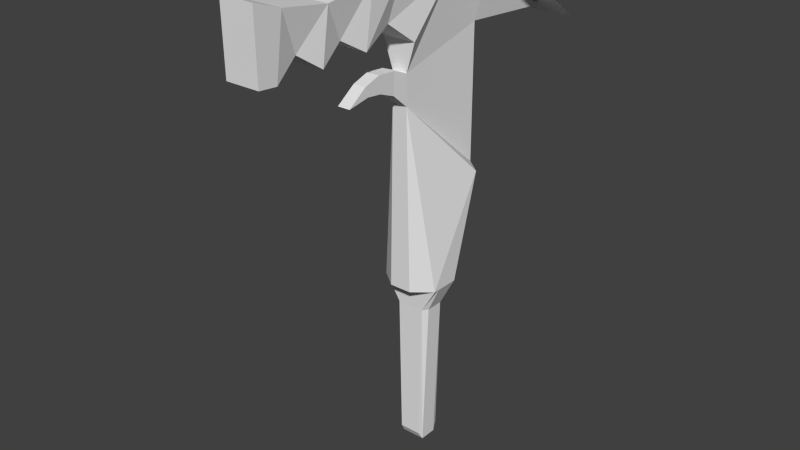 # Source: Gun.blend  (saved by Blender 2.72.0; exported with 4.5.12 LTS)
import bpy
from mathutils import Matrix  # noqa: F401  (used for matrix-valued properties, if any)

bpy.ops.wm.read_factory_settings(use_empty=True)
scene = bpy.context.scene
scene.name = 'Scene'

# ---- collections
col_collection_1 = bpy.data.collections.new('Collection 1'); scene.collection.children.link(col_collection_1)

# ---- materials (node trees are filled in below, after node groups)
mat_material = bpy.data.materials.new('Material')
mat_material.alpha_threshold = 0.0
mat_material.use_transparent_shadow = False
mat_material.roughness = 0.5
mat_material.line_color = (0.0, 0.0, 0.0, 1.0)

# ---- material node trees

# ---- world
world_world = bpy.data.worlds.new('World'); scene.world = world_world
world_world.color = (0.05088, 0.05088, 0.05088)
world_world.use_sun_shadow = False
world_world.sun_shadow_jitter_overblur = 0.0
world_world.cycles.sampling_method = 'MANUAL'
world_world.cycles.sample_map_resolution = 256

# ---- meshes
me_display = bpy.data.meshes.new('Display')
me_display.from_pydata([(0.07554, 0.0738, 0.1822), (0.07554, 0.1989, 0.08894), (-0.07554, 0.0738, 0.1822), (-0.07554, 0.1989, 0.08894)], [], [(0, 1, 3, 2)])
_uv = me_display.uv_layers.new(name='UVMap')
_uv.uv.foreach_set('vector', [0.9989, 9.838e-05, 0.9989, 0.9999, 9.842e-05, 0.9999, 9.838e-05, 9.854e-05])
me_display.materials.append(mat_material)
me_display.use_remesh_preserve_volume = False
me_display.use_remesh_preserve_attributes = False
me_display.use_mirror_vertex_groups = False
me_display.update()
me_gun = bpy.data.meshes.new('Gun')
me_gun.from_pydata([(0.02295, -0.06502, 0.1945), (0.02295, -0.2593, 0.1117), (0.02295, -0.2845, 0.1139), (0.02295, -0.1144, 0.1885), (0.02295, 0.02112, 0.1756), (0.02295, -0.2856, 0.2017), (0.02295, -0.2483, 0.1885), (0.02295, -0.1835, 0.1786), (0.01559, -0.2252, 0.1336), (0.02295, -0.1934, 0.1117), (0.01559, -0.1594, 0.1325), (0.02295, -0.1265, 0.1128), (0.01559, -0.08257, 0.1325), (0.02295, -0.04526, 0.104), (0.01035, -0.04416, 0.06448), (0.008642, -0.06392, 0.07216), (0.008642, -0.09026, 0.07436), (0.008642, -0.1133, 0.06668), (0.008642, -0.1396, 0.04802), (0.008642, -0.1089, 0.05351), (0.008642, -0.08806, 0.05131), (0.008642, -0.06502, 0.04253), (0.01035, -0.04416, 0.02388), (0.04, 0.0738, 0.1787), (0.04, 0.1746, 0.1022), (0.01609, 0.07709, 0.09979), (0.01626, 0.07709, -0.08398), (0.04, 0.05709, -0.08398), (0.01436, 0.03597, -0.224), (0.04, 0.01709, -0.224), (0.04, -0.02291, -0.224), (0.01508, -0.04291, -0.224), (-0.02295, -0.06502, 0.1945), (-0.02295, -0.2593, 0.1117), (-0.02295, -0.2845, 0.1139), (-0.02295, -0.1144, 0.1885), (-0.02295, 0.02112, 0.1756), (-0.02295, -0.2856, 0.2017), (-0.02295, -0.2483, 0.1885), (-0.02295, -0.1835, 0.1786), (-0.01559, -0.2252, 0.1336), (-0.02295, -0.1934, 0.1117), (-0.01559, -0.1594, 0.1325), (-0.02295, -0.1265, 0.1128), (-0.01559, -0.08257, 0.1325), (-0.02295, -0.04526, 0.104), (-0.01035, -0.04416, 0.06448), (-0.008642, -0.06392, 0.07216), (-0.008642, -0.09026, 0.07436), (-0.008642, -0.1133, 0.06668), (-0.008642, -0.1396, 0.04802), (-0.008642, -0.1089, 0.05351), (-0.008642, -0.08806, 0.05131), (-0.008642, -0.06502, 0.04253), (-0.01035, -0.04416, 0.02388), (-0.04, 0.0738, 0.1787), (-0.04, 0.1746, 0.1022), (-0.01609, 0.07709, 0.09979), (-0.01626, 0.07709, -0.08398), (-0.04, 0.05709, -0.08398), (-0.01436, 0.03597, -0.224), (-0.04, 0.01709, -0.224), (-0.04, -0.02291, -0.224), (-0.01508, -0.04291, -0.224), (0.01871, 0.01609, -0.259), (0.01462, 0.01575, -0.4573), (0.01462, -0.02158, -0.4573), (0.01871, -0.02191, -0.259), (-0.01871, 0.01609, -0.259), (-0.01463, 0.01575, -0.4573), (-0.01463, -0.02158, -0.4573), (-0.01871, -0.02191, -0.259), (0.04, 0.009087, -0.224), (0.04, 0.001087, -0.224), (0.04, -0.006913, -0.224), (0.04, -0.01491, -0.224), (-0.04, 0.009087, -0.224), (-0.04, 0.001087, -0.224), (-0.04, -0.006913, -0.224), (-0.04, -0.01491, -0.224), (0.01645, 0.009087, -0.469), (0.01645, 0.001087, -0.469), (0.01645, -0.006913, -0.469), (0.01645, -0.01491, -0.469), (0.0242, 0.009087, -0.259), (0.0242, 0.001087, -0.259), (0.0242, -0.006913, -0.259), (0.0242, -0.01491, -0.259), (-0.01645, 0.009087, -0.469), (-0.01645, 0.001087, -0.469), (-0.01645, -0.006913, -0.469), (-0.01645, -0.01491, -0.469), (-0.0242, 0.009087, -0.259), (-0.0242, 0.001087, -0.259), (-0.0242, -0.006913, -0.259), (-0.0242, -0.01491, -0.259), (0.02295, -0.1265, 0.1128), (0.02295, -0.1265, 0.1128), (0.02295, -0.1265, 0.1128), (0.01559, -0.08257, 0.1325), (0.01559, -0.08257, 0.1325), (0.01559, -0.08257, 0.1325), (0.02295, -0.06502, 0.1945), (0.02295, -0.06502, 0.1945), (0.02295, -0.06502, 0.1945), (0.02295, -0.1144, 0.1885), (0.02295, -0.1144, 0.1885), (0.02295, -0.1144, 0.1885), (0.02295, 0.02112, 0.1756), (0.02295, 0.02112, 0.1756), (0.02295, 0.02112, 0.1756), (0.02295, 0.02112, 0.1756), (0.01559, -0.1594, 0.1325), (0.01559, -0.1594, 0.1325), (0.01559, -0.1594, 0.1325), (0.02295, -0.1934, 0.1117), (0.02295, -0.1934, 0.1117), (0.02295, -0.1934, 0.1117), (0.01559, -0.2252, 0.1336), (0.01559, -0.2252, 0.1336), (0.01559, -0.2252, 0.1336), (0.02295, -0.2593, 0.1117), (0.02295, -0.2593, 0.1117), (0.02295, -0.2593, 0.1117), (0.02295, -0.1835, 0.1786), (0.02295, -0.1835, 0.1786), (0.02295, -0.1835, 0.1786), (0.02295, -0.1835, 0.1786), (0.02295, -0.2483, 0.1885), (0.02295, -0.2483, 0.1885), (0.02295, -0.2483, 0.1885), (0.02295, -0.2845, 0.1139), (0.02295, -0.2845, 0.1139), (0.02295, -0.2856, 0.2017), (0.02295, -0.2856, 0.2017), (0.02295, -0.2856, 0.2017), (0.02295, -0.04526, 0.104), (0.02295, -0.04526, 0.104), (0.02295, -0.04526, 0.104), (0.01035, -0.04416, 0.06448), (0.01035, -0.04416, 0.06448), (0.01035, -0.04416, 0.06448), (0.01035, -0.04416, 0.06448), (0.008642, -0.06392, 0.07216), (0.008642, -0.06392, 0.07216), (0.008642, -0.06392, 0.07216), (0.008642, -0.09026, 0.07436), (0.008642, -0.09026, 0.07436), (0.008642, -0.09026, 0.07436), (0.008642, -0.1133, 0.06668), (0.008642, -0.1133, 0.06668), (0.008642, -0.1133, 0.06668), (0.008642, -0.1396, 0.04802), (0.008642, -0.1396, 0.04802), (0.008642, -0.1089, 0.05351), (0.008642, -0.1089, 0.05351), (0.008642, -0.1089, 0.05351), (0.008642, -0.08806, 0.05131), (0.008642, -0.08806, 0.05131), (0.008642, -0.08806, 0.05131), (0.008642, -0.06502, 0.04253), (0.008642, -0.06502, 0.04253), (0.008642, -0.06502, 0.04253), (0.01035, -0.04416, 0.02388), (0.01035, -0.04416, 0.02388), (0.01035, -0.04416, 0.02388), (0.01035, -0.04416, 0.02388), (0.01035, -0.04416, 0.02388), (0.01035, -0.04416, 0.02388), (0.04, 0.0738, 0.1787), (0.04, 0.0738, 0.1787), (0.04, 0.1746, 0.1022), (0.01609, 0.07709, 0.09979), (0.01609, 0.07709, 0.09979), (0.01609, 0.07709, 0.09979), (0.01609, 0.07709, 0.09979), (0.01609, 0.07709, 0.09979), (0.01609, 0.07709, 0.09979), (0.01626, 0.07709, -0.08398), (0.01626, 0.07709, -0.08398), (0.04, 0.05709, -0.08398), (0.04, 0.05709, -0.08398), (0.04, 0.05709, -0.08398), (0.04, 0.05709, -0.08398), (0.04, 0.05709, -0.08398), (0.01436, 0.03597, -0.224), (0.01436, 0.03597, -0.224), (0.04, 0.01709, -0.224), (0.04, 0.01709, -0.224), (0.04, 0.01709, -0.224), (0.04, 0.01709, -0.224), (0.04, -0.02291, -0.224), (0.04, -0.02291, -0.224), (0.04, -0.02291, -0.224), (0.04, -0.02291, -0.224), (0.04, -0.02291, -0.224), (0.01508, -0.04291, -0.224), (0.01508, -0.04291, -0.224), (-0.02295, -0.06502, 0.1945), (-0.02295, -0.06502, 0.1945), (-0.02295, -0.06502, 0.1945), (-0.02295, -0.1144, 0.1885), (-0.02295, -0.1144, 0.1885), (-0.02295, -0.1144, 0.1885), (-0.02295, -0.1265, 0.1128), (-0.02295, -0.1265, 0.1128), (-0.02295, -0.1265, 0.1128), (-0.01559, -0.08257, 0.1325), (-0.01559, -0.08257, 0.1325), (-0.01559, -0.08257, 0.1325), (0.04, -0.01491, -0.224), (0.04, -0.01491, -0.224), (-0.02295, 0.02112, 0.1756), (-0.02295, 0.02112, 0.1756), (-0.02295, 0.02112, 0.1756), (-0.02295, 0.02112, 0.1756), (-0.01559, -0.1594, 0.1325), (-0.01559, -0.1594, 0.1325), (-0.01559, -0.1594, 0.1325), (-0.02295, -0.1934, 0.1117), (-0.02295, -0.1934, 0.1117), (-0.02295, -0.1934, 0.1117), (-0.01559, -0.2252, 0.1336), (-0.01559, -0.2252, 0.1336), (-0.01559, -0.2252, 0.1336), (-0.02295, -0.2593, 0.1117), (-0.02295, -0.2593, 0.1117), (-0.02295, -0.2593, 0.1117), (-0.02295, -0.1835, 0.1786), (-0.02295, -0.1835, 0.1786), (-0.02295, -0.1835, 0.1786), (-0.02295, -0.1835, 0.1786), (-0.02295, -0.2483, 0.1885), (-0.02295, -0.2483, 0.1885), (-0.02295, -0.2483, 0.1885), (-0.02295, -0.2845, 0.1139), (-0.02295, -0.2845, 0.1139), (-0.02295, -0.2856, 0.2017), (-0.02295, -0.2856, 0.2017), (-0.02295, -0.2856, 0.2017), (-0.02295, -0.04526, 0.104), (-0.02295, -0.04526, 0.104), (-0.02295, -0.04526, 0.104), (-0.01035, -0.04416, 0.06448), (-0.01035, -0.04416, 0.06448), (-0.01035, -0.04416, 0.06448), (-0.01035, -0.04416, 0.06448), (-0.008642, -0.06392, 0.07216), (-0.008642, -0.06392, 0.07216), (-0.008642, -0.06392, 0.07216), (-0.008642, -0.09026, 0.07436), (-0.008642, -0.09026, 0.07436), (-0.008642, -0.09026, 0.07436), (-0.008642, -0.1133, 0.06668), (-0.008642, -0.1133, 0.06668), (-0.008642, -0.1133, 0.06668), (-0.008642, -0.1396, 0.04802), (-0.008642, -0.1396, 0.04802), (-0.008642, -0.1089, 0.05351), (-0.008642, -0.1089, 0.05351), (-0.008642, -0.1089, 0.05351), (-0.008642, -0.08806, 0.05131), (-0.008642, -0.08806, 0.05131), (-0.008642, -0.08806, 0.05131), (-0.008642, -0.06502, 0.04253), (-0.008642, -0.06502, 0.04253), (-0.008642, -0.06502, 0.04253), (-0.01035, -0.04416, 0.02388), (-0.01035, -0.04416, 0.02388), (-0.01035, -0.04416, 0.02388), (-0.01035, -0.04416, 0.02388), (-0.01035, -0.04416, 0.02388), (-0.01035, -0.04416, 0.02388), (-0.04, 0.0738, 0.1787), (-0.04, 0.0738, 0.1787), (-0.04, 0.1746, 0.1022), (-0.01609, 0.07709, 0.09979), (-0.01609, 0.07709, 0.09979), (-0.01609, 0.07709, 0.09979), (-0.01609, 0.07709, 0.09979), (-0.01609, 0.07709, 0.09979), (-0.01609, 0.07709, 0.09979), (-0.01626, 0.07709, -0.08398), (-0.01626, 0.07709, -0.08398), (-0.04, 0.05709, -0.08398), (-0.04, 0.05709, -0.08398), (-0.04, 0.05709, -0.08398), (-0.04, 0.05709, -0.08398), (-0.04, 0.05709, -0.08398), (-0.01436, 0.03597, -0.224), (-0.01436, 0.03597, -0.224), (-0.04, 0.01709, -0.224), (-0.04, 0.01709, -0.224), (-0.04, 0.01709, -0.224), (-0.04, 0.01709, -0.224), (-0.04, -0.02291, -0.224), (-0.04, -0.02291, -0.224), (-0.04, -0.02291, -0.224), (-0.04, -0.02291, -0.224), (-0.04, -0.02291, -0.224), (-0.01508, -0.04291, -0.224), (-0.01508, -0.04291, -0.224), (-0.04, -0.01491, -0.224), (-0.04, -0.01491, -0.224), (0.01871, 0.01609, -0.259), (0.01871, 0.01609, -0.259), (0.01871, 0.01609, -0.259), (0.01462, 0.01575, -0.4573), (0.01462, 0.01575, -0.4573), (0.01645, -0.01491, -0.469), (0.01645, -0.01491, -0.469), (0.01645, -0.01491, -0.469), (0.01462, -0.02158, -0.4573), (0.01462, -0.02158, -0.4573), (0.01871, -0.02191, -0.259), (0.01871, -0.02191, -0.259), (0.01871, -0.02191, -0.259), (0.0242, -0.01491, -0.259), (0.0242, -0.01491, -0.259), (0.0242, -0.01491, -0.259), (-0.01871, 0.01609, -0.259), (-0.01871, 0.01609, -0.259), (-0.01871, 0.01609, -0.259), (-0.01463, 0.01575, -0.4573), (-0.01463, 0.01575, -0.4573), (-0.01645, -0.01491, -0.469), (-0.01645, -0.01491, -0.469), (-0.01645, -0.01491, -0.469), (-0.01463, -0.02158, -0.4573), (-0.01463, -0.02158, -0.4573), (-0.01871, -0.02191, -0.259), (-0.01871, -0.02191, -0.259), (-0.01871, -0.02191, -0.259), (-0.0242, -0.01491, -0.259), (-0.0242, -0.01491, -0.259), (-0.0242, -0.01491, -0.259), (0.04, 0.009087, -0.224), (0.04, 0.009087, -0.224), (0.04, 0.001087, -0.224), (0.04, 0.001087, -0.224), (0.04, -0.006913, -0.224), (0.04, -0.006913, -0.224), (-0.04, 0.009087, -0.224), (-0.04, 0.009087, -0.224), (-0.04, 0.001087, -0.224), (-0.04, 0.001087, -0.224), (-0.04, -0.006913, -0.224), (-0.04, -0.006913, -0.224), (0.01645, 0.009087, -0.469), (0.01645, 0.009087, -0.469), (0.01645, 0.009087, -0.469), (0.01645, 0.001087, -0.469), (0.01645, 0.001087, -0.469), (0.01645, 0.001087, -0.469), (0.01645, -0.006913, -0.469), (0.01645, -0.006913, -0.469), (0.01645, -0.006913, -0.469), (0.0242, 0.009087, -0.259), (0.0242, 0.009087, -0.259), (0.0242, 0.009087, -0.259), (0.0242, 0.001087, -0.259), (0.0242, 0.001087, -0.259), (0.0242, 0.001087, -0.259), (0.0242, -0.006913, -0.259), (0.0242, -0.006913, -0.259), (0.0242, -0.006913, -0.259), (-0.01645, 0.009087, -0.469), (-0.01645, 0.009087, -0.469), (-0.01645, 0.009087, -0.469), (-0.01645, 0.001087, -0.469), (-0.01645, 0.001087, -0.469), (-0.01645, 0.001087, -0.469), (-0.01645, -0.006913, -0.469), (-0.01645, -0.006913, -0.469), (-0.01645, -0.006913, -0.469), (-0.0242, 0.009087, -0.259), (-0.0242, 0.009087, -0.259), (-0.0242, 0.009087, -0.259), (-0.0242, 0.001087, -0.259), (-0.0242, 0.001087, -0.259), (-0.0242, 0.001087, -0.259), (-0.0242, -0.006913, -0.259), (-0.0242, -0.006913, -0.259), (-0.0242, -0.006913, -0.259)], [], [(31, 30, 164), (28, 180, 29), (26, 172, 163, 27), (168, 192, 181), (188, 184, 191, 75, 74, 73, 72), (193, 297, 330, 314), (165, 173, 140), (24, 169, 25), (23, 108, 174), (14, 177, 109, 136), (139, 15, 160, 22), (143, 16, 157, 21), (146, 17, 154, 20), (18, 19, 149), (4, 102, 99, 13), (11, 12, 0, 3), (10, 96, 105, 124), (112, 125, 9), (8, 115, 7, 6), (1, 118, 128, 133), (2, 121, 5), (63, 268, 62), (60, 61, 284), (58, 59, 267, 276), (272, 285, 296), (292, 76, 77, 78, 79, 295, 288), (291, 187, 304, 320), (269, 244, 277), (56, 57, 273), (55, 278, 212), (46, 240, 213, 281), (243, 54, 264, 47), (247, 53, 261, 48), (250, 52, 258, 49), (50, 253, 51), (36, 45, 207, 198), (43, 35, 32, 44), (42, 228, 201, 204), (216, 41, 229), (40, 38, 39, 219), (33, 237, 232, 222), (34, 37, 225), (147, 144, 248, 251), (194, 196, 300, 298), (116, 119, 223, 220), (110, 170, 274, 214), (137, 100, 208, 241), (103, 111, 215, 199), (158, 155, 259, 262), (126, 106, 202, 230), (178, 182, 286, 282), (150, 148, 252, 254), (197, 166, 270, 301), (120, 122, 226, 224), (141, 138, 242, 245), (97, 113, 217, 205), (161, 159, 263, 265), (183, 185, 289, 287), (131, 134, 238, 235), (101, 98, 206, 209), (152, 151, 255, 256), (129, 127, 231, 233), (171, 175, 279, 275), (145, 142, 246, 249), (114, 117, 221, 218), (167, 162, 266, 271), (135, 130, 234, 239), (186, 189, 293, 290), (156, 153, 257, 260), (107, 104, 200, 203), (176, 179, 283, 280), (123, 132, 236, 227), (83, 87, 67, 66), (91, 70, 71, 95), (64, 65, 69, 68), (312, 315, 331, 328), (342, 294, 321, 92), (80, 88, 323, 307), (210, 195, 316, 318), (308, 305, 84, 349), (348, 357, 85, 81), (351, 360, 86, 82), (354, 363, 317, 309), (324, 367, 376, 322), (366, 89, 93, 375), (369, 90, 94, 378), (372, 325, 333, 381), (299, 302, 334, 332), (303, 346, 382, 335), (347, 344, 379, 383), (345, 343, 377, 380), (313, 329, 326, 310), (311, 327, 373, 355), (356, 374, 370, 352), (353, 371, 368, 350), (190, 336, 358, 306), (337, 338, 361, 359), (339, 340, 364, 362), (341, 211, 319, 365)])
_uv = me_gun.uv_layers.new(name='UVMap')
_uv.uv.foreach_set('vector', [0.4719, 0.7054, 0.4719, 0.7242, 0.2385, 0.7042, 0.4719, 0.7797, 0.3401, 0.7996, 0.4719, 0.7619, 0.3401, 0.8184, 0.167, 0.8184, 0.2385, 0.7042, 0.3401, 0.7996, 0.2385, 0.7042, 0.4719, 0.7242, 0.3401, 0.7996, 0.4719, 0.7619, 0.3401, 0.7996, 0.4719, 0.7242, 0.4719, 0.7318, 0.4719, 0.7393, 0.4719, 0.7468, 0.4719, 0.7544, 0.5222, 0.4574, 0.5222, 0.5327, 0.4892, 0.5127, 0.4892, 0.4775, 0.2385, 0.7042, 0.167, 0.8184, 0.2003, 0.7042, 0.1773, 0.9331, 0.08943, 0.8153, 0.167, 0.8184, 0.08943, 0.8153, 0.09563, 0.7657, 0.167, 0.8184, 0.2003, 0.7042, 0.167, 0.8184, 0.09563, 0.7657, 0.1631, 0.7032, 0.2003, 0.7042, 0.1931, 0.6856, 0.221, 0.6846, 0.2385, 0.7042, 0.1931, 0.6856, 0.191, 0.6608, 0.2127, 0.6629, 0.221, 0.6846, 0.191, 0.6608, 0.1982, 0.6391, 0.2106, 0.6433, 0.2127, 0.6629, 0.2158, 0.6143, 0.2106, 0.6433, 0.1982, 0.6391, 0.09563, 0.7657, 0.07785, 0.6846, 0.1362, 0.6681, 0.1631, 0.7032, 0.1548, 0.6267, 0.1362, 0.6681, 0.07785, 0.6846, 0.08352, 0.6381, 0.1362, 0.5957, 0.1548, 0.6267, 0.08352, 0.6381, 0.09282, 0.573, 0.1362, 0.5957, 0.09282, 0.573, 0.1559, 0.5637, 0.1352, 0.5337, 0.1559, 0.5637, 0.09282, 0.573, 0.08352, 0.512, 0.1559, 0.5017, 0.1352, 0.5337, 0.08352, 0.512, 0.07112, 0.4769, 0.1538, 0.4779, 0.1559, 0.5017, 0.07112, 0.4769, 0.5593, 0.2718, 0.7927, 0.2706, 0.5593, 0.2906, 0.5593, 0.3461, 0.5593, 0.3283, 0.6912, 0.366, 0.6912, 0.3848, 0.6912, 0.366, 0.7927, 0.2706, 0.8642, 0.3848, 0.7927, 0.2706, 0.6912, 0.366, 0.5593, 0.2906, 0.5593, 0.3283, 0.5593, 0.3208, 0.5593, 0.3132, 0.5593, 0.3057, 0.5593, 0.2982, 0.5593, 0.2906, 0.6912, 0.366, 0.5645, 0.175, 0.5645, 0.2248, 0.5427, 0.2116, 0.5427, 0.1883, 0.7927, 0.2706, 0.831, 0.2706, 0.8642, 0.3848, 0.854, 0.4995, 0.8642, 0.3848, 0.9418, 0.3817, 0.9418, 0.3817, 0.8642, 0.3848, 0.9356, 0.3321, 0.831, 0.2706, 0.8682, 0.2696, 0.9356, 0.3321, 0.8642, 0.3848, 0.831, 0.2706, 0.7927, 0.2706, 0.8103, 0.251, 0.8382, 0.252, 0.8382, 0.252, 0.8103, 0.251, 0.8186, 0.2293, 0.8403, 0.2272, 0.8403, 0.2272, 0.8186, 0.2293, 0.8206, 0.2097, 0.833, 0.2055, 0.8155, 0.1807, 0.833, 0.2055, 0.8206, 0.2097, 0.9356, 0.3321, 0.8682, 0.2696, 0.895, 0.2345, 0.9534, 0.251, 0.8764, 0.1931, 0.9477, 0.2045, 0.9534, 0.251, 0.895, 0.2345, 0.895, 0.1621, 0.9384, 0.1394, 0.9477, 0.2045, 0.8764, 0.1931, 0.895, 0.1621, 0.8754, 0.1301, 0.9384, 0.1394, 0.8961, 0.1001, 0.9477, 0.07844, 0.9384, 0.1394, 0.8754, 0.1301, 0.8754, 0.0681, 0.9601, 0.0433, 0.9477, 0.07844, 0.8961, 0.1001, 0.8775, 0.04433, 0.9601, 0.0433, 0.8754, 0.0681, 0.3474, 0.5869, 0.3474, 0.6111, 0.3315, 0.6111, 0.3315, 0.5869, 0.7185, 0.7058, 0.7466, 0.6832, 0.7807, 0.6832, 0.8089, 0.7058, 0.2862, 0.1361, 0.2931, 0.1062, 0.3225, 0.1062, 0.3294, 0.1361, 0.1036, 0.3477, 0.1197, 0.3973, 0.04437, 0.3973, 0.06042, 0.3477, 0.2862, 0.2756, 0.2931, 0.2405, 0.3225, 0.2405, 0.3294, 0.2756, 0.1036, 0.2666, 0.1036, 0.3477, 0.06042, 0.3477, 0.06042, 0.2666, 0.7539, 0.6322, 0.7539, 0.6086, 0.7734, 0.6086, 0.7734, 0.6322, 0.1036, 0.155, 0.1036, 0.2201, 0.06042, 0.2201, 0.06042, 0.155, 0.7453, 0.8188, 0.7185, 0.7962, 0.8089, 0.7962, 0.782, 0.8188, 0.3474, 0.5658, 0.3474, 0.5869, 0.3315, 0.5869, 0.3315, 0.5658, 0.5222, 0.4809, 0.7555, 0.4853, 0.7555, 0.5048, 0.5222, 0.5093, 0.2931, 0.1062, 0.2862, 0.07414, 0.3294, 0.07414, 0.3225, 0.1062, 0.7636, 0.4799, 0.8144, 0.4637, 0.8144, 0.5227, 0.7636, 0.5065, 0.2862, 0.1992, 0.2931, 0.1682, 0.3225, 0.1682, 0.3294, 0.1992, 0.7539, 0.6582, 0.7539, 0.6322, 0.7734, 0.6322, 0.7734, 0.6582, 0.7185, 0.7962, 0.7474, 0.7723, 0.7799, 0.7723, 0.8089, 0.7962, 0.8354, 0.5362, 0.918, 0.5362, 0.918, 0.5794, 0.8354, 0.5794, 0.2931, 0.2405, 0.2862, 0.1992, 0.3294, 0.1992, 0.3225, 0.2405, 0.3474, 0.5416, 0.3474, 0.5658, 0.3315, 0.5658, 0.3315, 0.5416, 0.1036, 0.09406, 0.1036, 0.155, 0.06042, 0.155, 0.06042, 0.09406, 0.7185, 0.9564, 0.7455, 0.8188, 0.7819, 0.8188, 0.8089, 0.9564, 0.3474, 0.6111, 0.349, 0.6292, 0.33, 0.6292, 0.3315, 0.6111, 0.2931, 0.1682, 0.2862, 0.1361, 0.3294, 0.1361, 0.3225, 0.1682, 0.752, 0.6818, 0.7539, 0.6582, 0.7734, 0.6582, 0.7754, 0.6818, 0.1036, 0.05893, 0.1036, 0.09406, 0.06042, 0.09406, 0.06042, 0.05893, 0.7474, 0.7723, 0.7185, 0.751, 0.8089, 0.751, 0.7799, 0.7723, 0.7539, 0.6086, 0.7539, 0.5739, 0.7734, 0.5739, 0.7734, 0.6086, 0.1036, 0.2201, 0.1036, 0.2666, 0.06042, 0.2666, 0.06042, 0.2201, 0.8331, 0.9284, 0.8329, 0.7617, 0.8624, 0.7617, 0.8622, 0.9284, 0.2862, 0.07414, 0.2862, 0.05037, 0.3294, 0.05037, 0.3294, 0.07414, 0.7026, 0.7318, 0.5049, 0.7318, 0.5049, 0.7252, 0.6916, 0.7255, 0.3286, 0.2982, 0.3396, 0.2919, 0.5264, 0.2916, 0.5264, 0.2982, 0.5427, 0.2116, 0.4192, 0.209, 0.4192, 0.1908, 0.5427, 0.1883, 0.3024, 0.4813, 0.4892, 0.4775, 0.4892, 0.5127, 0.3024, 0.5089, 0.5593, 0.3208, 0.5593, 0.3283, 0.5264, 0.3274, 0.5264, 0.3208, 0.412, 0.2101, 0.412, 0.1897, 0.4192, 0.1908, 0.4192, 0.209, 0.4719, 0.7318, 0.4719, 0.7242, 0.5049, 0.7252, 0.5049, 0.7318, 0.6916, 0.7607, 0.5049, 0.761, 0.5049, 0.7544, 0.7026, 0.7544, 0.7026, 0.7544, 0.5049, 0.7544, 0.5049, 0.7468, 0.7026, 0.7468, 0.7026, 0.7468, 0.5049, 0.7468, 0.5049, 0.7393, 0.7026, 0.7393, 0.7026, 0.7393, 0.5049, 0.7393, 0.5049, 0.7318, 0.7026, 0.7318, 0.3396, 0.3271, 0.3286, 0.3208, 0.5264, 0.3208, 0.5264, 0.3274, 0.3286, 0.3208, 0.3286, 0.3132, 0.5264, 0.3132, 0.5264, 0.3208, 0.3286, 0.3132, 0.3286, 0.3057, 0.5264, 0.3057, 0.5264, 0.3132, 0.3286, 0.3057, 0.3286, 0.2982, 0.5264, 0.2982, 0.5264, 0.3057, 0.5593, 0.2906, 0.5593, 0.2982, 0.5264, 0.2982, 0.5264, 0.2916, 0.5593, 0.2982, 0.5593, 0.3057, 0.5264, 0.3057, 0.5264, 0.2982, 0.5593, 0.3057, 0.5593, 0.3132, 0.5264, 0.3132, 0.5264, 0.3057, 0.5593, 0.3132, 0.5593, 0.3208, 0.5264, 0.3208, 0.5264, 0.3132, 0.2888, 0.5072, 0.2888, 0.4834, 0.2997, 0.4819, 0.2997, 0.5087, 0.7451, 0.7148, 0.7823, 0.7148, 0.7823, 0.7238, 0.7451, 0.7238, 0.7451, 0.7238, 0.7823, 0.7238, 0.7823, 0.7329, 0.7451, 0.7329, 0.7451, 0.7329, 0.7823, 0.7329, 0.7823, 0.7419, 0.7451, 0.7419, 0.4719, 0.7619, 0.4719, 0.7544, 0.5049, 0.7544, 0.5049, 0.761, 0.4719, 0.7544, 0.4719, 0.7468, 0.5049, 0.7468, 0.5049, 0.7544, 0.4719, 0.7468, 0.4719, 0.7393, 0.5049, 0.7393, 0.5049, 0.7468, 0.4719, 0.7393, 0.4719, 0.7318, 0.5049, 0.7318, 0.5049, 0.7393])
me_gun.materials.append(mat_material)
me_gun.use_remesh_preserve_volume = False
me_gun.use_remesh_preserve_attributes = False
me_gun.use_mirror_vertex_groups = False
me_gun.update()

# ---- objects
ob_display = bpy.data.objects.new('Display', me_display)
ob_gun = bpy.data.objects.new('Gun', me_gun)

# ---- transforms, parenting, visibility, modifiers, constraints
ob_display.location = (0.0, 0.0, 0.0)
ob_display.scale = (0.4855, 0.4855, 0.4855)
ob_display.lock_rotations_4d = False
ob_display.empty_display_type = 'ARROWS'
ob_display.lineart.crease_threshold = 0.0
ob_gun.location = (0.0, 0.0, 0.0)
ob_gun.scale = (0.4855, 0.4855, 0.4855)
ob_gun.lock_rotations_4d = False
ob_gun.empty_display_type = 'ARROWS'
ob_gun.lineart.crease_threshold = 0.0

# ---- collection membership
col_collection_1.objects.link(ob_display)
col_collection_1.objects.link(ob_gun)

# ---- scene / render settings (as saved in the file)
scene.frame_start = 1; scene.frame_end = 250; scene.frame_set(1)
scene.render.engine = 'BLENDER_EEVEE_NEXT'
scene.render.resolution_percentage = 50
scene.render.dither_intensity = 0.0
scene.cycles.use_denoising = False
scene.cycles.samples = 10
scene.cycles.sampling_pattern = 'TABULATED_SOBOL'
scene.cycles.light_sampling_threshold = 0.0
scene.cycles.use_adaptive_sampling = False
scene.cycles.use_light_tree = False
scene.cycles.blur_glossy = 0.0
scene.cycles.pixel_filter_type = 'GAUSSIAN'
scene.cycles.sample_clamp_indirect = 0.0
scene.view_settings.view_transform = 'Standard'
bpy.context.view_layer.update()

# ---- added for rendering (the .blend has no active camera and no usable light): camera, sun
cam_auto = bpy.data.cameras.new('AutoCamera')
cam_auto.lens = 50.0
cam_auto.sensor_width = 36.0
cam_auto.clip_end = 1000.0
ob_auto_camera = bpy.data.objects.new('AutoCamera', cam_auto)
scene.collection.objects.link(ob_auto_camera)
ob_auto_camera.location = (0.37776, -0.474356, 0.23732)
ob_auto_camera.rotation_euler = (1.09748, -7.21219e-08, 0.694738)
scene.camera = ob_auto_camera
light_auto_sun = bpy.data.lights.new('AutoSun', 'SUN')
light_auto_sun.energy = 3.0
light_auto_sun.angle = 0.0523599
ob_auto_sun = bpy.data.objects.new('AutoSun', light_auto_sun)
scene.collection.objects.link(ob_auto_sun)
ob_auto_sun.rotation_euler = (0.872665, 0.174533, 0.523599)
bpy.context.view_layer.update()
